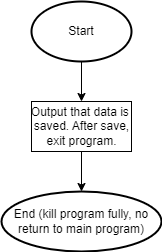

The diagram above was exported from draw.io. Its source (the exported page's mxGraphModel, read from the mxfile embedded in the PNG):
<mxGraphModel dx="1130" dy="779" grid="1" gridSize="10" guides="1" tooltips="1" connect="1" arrows="1" fold="1" page="1" pageScale="1" pageWidth="827" pageHeight="1169" math="0" shadow="0">
  <root>
    <mxCell id="0" />
    <mxCell id="1" parent="0" />
    <mxCell id="4" style="edgeStyle=none;html=1;entryX=0.5;entryY=0;entryDx=0;entryDy=0;" edge="1" parent="1" source="2" target="5">
      <mxGeometry relative="1" as="geometry">
        <mxPoint x="410" y="130" as="targetPoint" />
      </mxGeometry>
    </mxCell>
    <mxCell id="2" value="Start" style="strokeWidth=2;html=1;shape=mxgraph.flowchart.start_1;whiteSpace=wrap;" vertex="1" parent="1">
      <mxGeometry x="360" y="10" width="100" height="60" as="geometry" />
    </mxCell>
    <mxCell id="6" style="edgeStyle=none;html=1;" edge="1" parent="1" source="5" target="7">
      <mxGeometry relative="1" as="geometry">
        <mxPoint x="410" y="200" as="targetPoint" />
      </mxGeometry>
    </mxCell>
    <mxCell id="5" value="Output that data is&amp;nbsp;&lt;br&gt;saved. After save,&lt;br&gt;exit program." style="html=1;dashed=0;whitespace=wrap;" vertex="1" parent="1">
      <mxGeometry x="360" y="110" width="100" height="50" as="geometry" />
    </mxCell>
    <mxCell id="7" value="End (kill program fully, no return to main program)" style="strokeWidth=2;html=1;shape=mxgraph.flowchart.start_1;whiteSpace=wrap;" vertex="1" parent="1">
      <mxGeometry x="330" y="200" width="160" height="60" as="geometry" />
    </mxCell>
  </root>
</mxGraphModel>